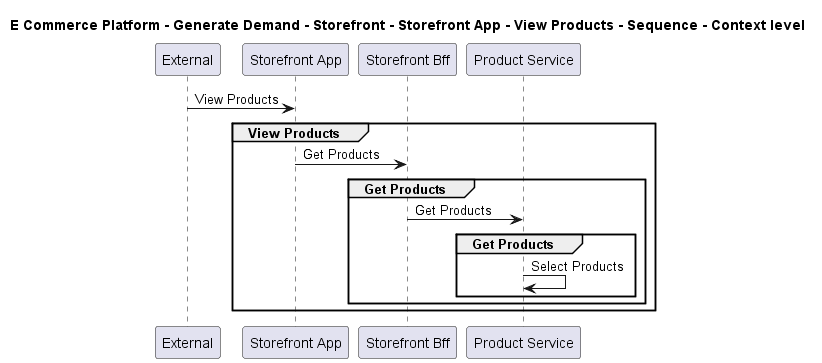

The diagram above was rendered by PlantUML. Its source (embedded in the PNG):
@startuml

title E Commerce Platform - Generate Demand - Storefront - Storefront App - View Products - Sequence - Context level

participant "External" as C4InterFlow.SoftwareSystems.ExternalSystem
participant "Storefront App" as ECommercePlatform.GenerateDemand.Storefront.SoftwareSystems.StorefrontApp
participant "Storefront Bff" as ECommercePlatform.GenerateDemand.Storefront.SoftwareSystems.StorefrontBff
participant "Product Service" as ECommercePlatform.CreateProduct.ProductInformationManagement.SoftwareSystems.ProductService

C4InterFlow.SoftwareSystems.ExternalSystem -> ECommercePlatform.GenerateDemand.Storefront.SoftwareSystems.StorefrontApp : View Products
group View Products
ECommercePlatform.GenerateDemand.Storefront.SoftwareSystems.StorefrontApp -> ECommercePlatform.GenerateDemand.Storefront.SoftwareSystems.StorefrontBff : Get Products
group Get Products
ECommercePlatform.GenerateDemand.Storefront.SoftwareSystems.StorefrontBff -> ECommercePlatform.CreateProduct.ProductInformationManagement.SoftwareSystems.ProductService : Get Products
group Get Products
ECommercePlatform.CreateProduct.ProductInformationManagement.SoftwareSystems.ProductService -> ECommercePlatform.CreateProduct.ProductInformationManagement.SoftwareSystems.ProductService : Select Products
end
end
end


@enduml